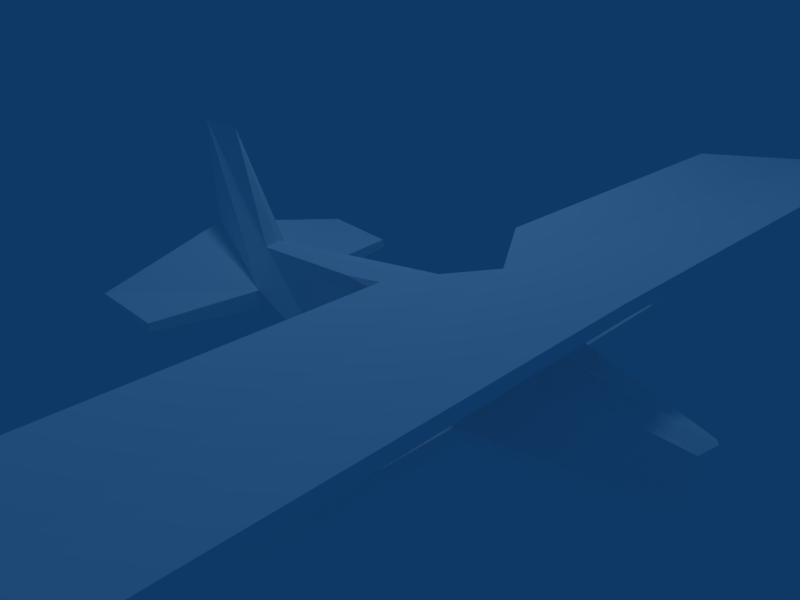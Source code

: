 # Source: PlayerFighter.blend  (saved by Blender 2.49.2; exported with 4.5.12 LTS)
import bpy
from mathutils import Matrix  # noqa: F401  (used for matrix-valued properties, if any)

bpy.ops.wm.read_factory_settings(use_empty=True)
scene = bpy.context.scene
scene.name = 'Scene'

# ---- collections
col_collection_1 = bpy.data.collections.new('Collection 1'); scene.collection.children.link(col_collection_1)

# ---- materials (node trees are filled in below, after node groups)
mat_0 = bpy.data.materials.new('0')
mat_0.alpha_threshold = 0.0
mat_0.diffuse_color = (1.0, 1.0, 1.0, 1.0)
mat_0.roughness = 0.5
mat_0.line_color = (0.0, 0.0, 0.0, 1.0)

# ---- material node trees

# ---- world
world_world = bpy.data.worlds.new('World'); scene.world = world_world
world_world.color = (0.05656, 0.2208, 0.4)
world_world.use_sun_shadow = False
world_world.sun_shadow_jitter_overblur = 0.0
world_world.cycles.sampling_method = 'MANUAL'
world_world.cycles.sample_map_resolution = 256

# ---- cameras
cam_camera = bpy.data.cameras.new('Camera')
cam_camera.passepartout_alpha = 0.2
cam_camera.clip_end = 100.0
cam_camera.lens = 35.0
cam_camera.ortho_scale = 7.314
cam_camera.show_passepartout = False
cam_camera.show_safe_areas = True
cam_camera.dof.focus_distance = 0.0
cam_camera.dof.aperture_fstop = 128.0

# ---- lights
light_spot = bpy.data.lights.new('Spot', 'POINT')
light_spot.transmission_factor = 0.0
light_spot.cutoff_distance = 30.0
light_spot.energy = 469.3
light_spot.shadow_buffer_clip_start = 1.001
light_spot.shadow_soft_size = 1.0
light_spot.shadow_maximum_resolution = 0.006
light_spot.use_absolute_resolution = True
light_spot.cycles.use_multiple_importance_sampling = False

# ---- meshes
me_cuerpo = bpy.data.meshes.new('"cuerpo"')
me_cuerpo.from_pydata([(-3.241, -0.9372, -9.101), (-3.241, -0.9372, -9.463), (-0.0924, -1.182, -9.463), (-0.0924, -1.182, -9.101), (-8.084, 4.056, -9.101), (-8.084, 4.056, -9.463), (-4.935, 4.056, -9.463), (-4.935, 4.056, -9.101), (-3.241, -0.9372, -4.247), (-3.241, -0.9372, -4.608), (-0.0924, -1.182, -4.608), (-0.0924, -1.182, -4.247), (-8.084, 4.056, -4.247), (-8.084, 4.056, -4.608), (-4.935, 4.056, -4.608), (-4.935, 4.056, -4.247), (-3.241, -0.9372, -4.247), (-3.241, -0.9372, -4.608), (-0.0924, -1.182, -4.608), (-0.0924, -1.182, -4.247), (-8.084, 4.056, -4.247), (-8.084, 4.056, -4.608), (-4.935, 4.056, -4.608), (-4.935, 4.056, -4.247), (-3.241, -0.9372, 10.67), (-3.241, -0.9372, 10.31), (-0.0924, -1.182, 10.31), (-0.0924, -1.182, 10.67), (-8.084, 4.056, 10.67), (-8.084, 4.056, 10.31), (-4.935, 4.056, 10.31), (-4.935, 4.056, 10.67), (-3.241, -0.9372, 4.491), (-3.241, -0.9372, 4.129), (-0.0924, -1.182, 4.129), (-0.0924, -1.182, 4.491), (-8.084, 4.056, 4.491), (-8.084, 4.056, 4.129), (-4.935, 4.056, 4.129), (-4.935, 4.056, 4.491), (-11.4, -1.282, -1.053e-06), (-4.976, -1.778, -7.168e-07), (2.165, -1.778, -1.289e-07), (6.306, -1.093, 4.137e-07), (8.759, -0.6668, 7.366e-07), (-12.29, 1.55e-08, -1.074e-06), (10.75, 1.493, 8.326e-07), (-12.29, 1.778, -9.964e-07), (-6.496, 2.362, -4.646e-07), (0.9977, 2.493, 2.51e-07), (6.306, 1.778, 6.983e-07), (10.84, 6.005, 9.521e-07), (-12.03, 5.163e-08, -0.8266), (-4.976, -1.45, -1.184), (1.165, -1.443, -1.474), (6.306, -0.8717, -0.6357), (-4.976, -0.6415, -1.617), (6.306, 5.96e-08, -1.116), (-12.04, 1.568, -0.4856), (-6.496, 2.362, -1.394), (0.9977, 2.309, -0.8229), (6.51, 1.621, -0.4423), (8.657, 6.025, 7.618e-07), (6.509, -0.1821, -5.907), (9.886, 0.2579, -5.931), (6.498, 0.1641, -5.821), (-5.732, 3.563, -3.453e-07), (-5.732, 3.448, -0.6372), (-9.482, 4.135, -14.88), (-7.02, 4.135, -17.33), (-3.469, 4.135, -15.17), (-3.442, 4.135, -2.81), (-9.292, 4.135, -2.132e-07), (-5.266, 4.135, 1.388e-07), (-4.584, -1.371, -11.37), (2.201, -1.436, -11.37), (-4.584, -0.9117, -11.37), (0.8972, -1.436, -14.15), (-3.398, -1.423, -15.51), (2.169, -1.441, -2.321), (-4.976, -1.45, 1.184), (-12.03, -2.063e-08, 0.8266), (-4.976, -0.6415, 1.617), (6.306, -0.8717, 0.6357), (1.165, -1.443, 1.474), (6.306, 0.0, 1.116), (6.498, 0.1641, 5.821), (9.886, 0.2579, 5.931), (6.509, -0.1821, 5.907), (-6.496, 2.362, 1.394), (-12.04, 1.568, 0.4856), (0.9977, 2.309, 0.8229), (6.51, 1.621, 0.4423), (10.75, 1.493, 8.326e-07), (10.84, 6.005, 9.521e-07), (-4.976, -1.778, -7.168e-07), (-11.4, -1.282, -1.053e-06), (2.165, -1.778, -1.289e-07), (6.306, -1.093, 4.137e-07), (8.759, -0.6668, 7.366e-07), (0.9977, 2.493, 2.51e-07), (6.306, 1.778, 6.983e-07), (-5.732, 3.563, -3.453e-07), (-5.732, 3.448, 0.6372), (-12.29, 1.778, -9.964e-07), (-6.496, 2.362, -4.646e-07), (-12.29, 1.55e-08, -1.074e-06), (8.657, 6.025, 7.618e-07), (-3.442, 4.135, 2.81), (-7.02, 4.135, 17.33), (-3.469, 4.135, 15.17), (-9.292, 4.135, -2.132e-07), (-9.482, 4.135, 14.88), (-5.266, 4.135, 1.388e-07), (-4.584, -0.9117, 11.37), (-4.584, -1.371, 11.37), (2.201, -1.436, 11.37), (2.169, -1.441, 2.321), (0.8972, -1.436, 14.15), (-3.398, -1.423, 15.51), (-3.442, 4.3, 2.81), (-5.266, 4.3, 1.46e-07), (-9.292, 4.602, -1.928e-07), (-7.02, 4.3, 17.33), (-9.482, 4.602, 14.88), (-3.469, 4.3, 15.17), (-3.442, 4.3, -2.81), (-5.266, 4.3, 1.46e-07), (-9.292, 4.602, -1.928e-07), (-9.482, 4.602, -14.88), (-7.02, 4.3, -17.33), (-3.469, 4.3, -15.17)], [], [(0, 1, 2, 3), (4, 7, 6, 5), (0, 4, 5, 1), (1, 5, 6, 2), (2, 6, 7, 3), (4, 0, 3, 7), (8, 9, 10, 11), (12, 15, 14, 13), (8, 12, 13, 9), (9, 13, 14, 10), (10, 14, 15, 11), (12, 8, 11, 15), (16, 17, 18, 19), (20, 23, 22, 21), (16, 20, 21, 17), (17, 21, 22, 18), (18, 22, 23, 19), (20, 16, 19, 23), (24, 25, 26, 27), (28, 31, 30, 29), (24, 28, 29, 25), (25, 29, 30, 26), (26, 30, 31, 27), (28, 24, 27, 31), (32, 33, 34, 35), (36, 39, 38, 37), (32, 36, 37, 33), (33, 37, 38, 34), (34, 38, 39, 35), (36, 32, 35, 39), (56, 53, 52), (57, 55, 54), (63, 65, 64), (59, 56, 52), (52, 58, 59), (60, 54, 56), (56, 59, 60), (61, 57, 54), (51, 46, 57), (57, 61, 51), (41, 40, 53), (40, 52, 53), (54, 42, 41), (41, 53, 54), (55, 43, 42), (42, 54, 55), (43, 55, 44), (60, 49, 50), (50, 61, 60), (67, 66, 49), (49, 60, 67), (58, 47, 48), (48, 59, 58), (52, 45, 47), (47, 58, 52), (52, 40, 45), (62, 51, 61), (62, 61, 50), (65, 55, 57), (55, 65, 63), (63, 44, 55), (44, 63, 64), (64, 46, 44), (64, 57, 46), (57, 64, 65), (67, 60, 59), (66, 59, 48), (59, 66, 67), (70, 71, 69), (69, 72, 68), (72, 69, 73), (71, 73, 69), (76, 53, 56), (53, 76, 74), (74, 54, 53), (79, 74, 75), (75, 56, 79), (56, 75, 76), (77, 76, 75), (76, 77, 78), (75, 74, 77), (78, 74, 76), (77, 74, 78), (79, 56, 54), (60, 61, 54), (54, 74, 79), (82, 81, 80), (85, 84, 83), (88, 87, 86), (89, 81, 82), (81, 89, 90), (91, 82, 84), (82, 91, 89), (92, 84, 85), (94, 85, 93), (85, 94, 92), (80, 96, 95), (96, 80, 81), (84, 95, 97), (95, 84, 80), (83, 97, 98), (97, 83, 84), (98, 99, 83), (91, 101, 100), (101, 91, 92), (103, 100, 102), (100, 103, 91), (90, 105, 104), (105, 90, 89), (81, 104, 106), (104, 81, 90), (81, 106, 96), (107, 92, 94), (107, 101, 92), (86, 85, 83), (83, 88, 86), (88, 83, 99), (99, 87, 88), (87, 99, 93), (87, 93, 85), (85, 86, 87), (103, 89, 91), (102, 105, 89), (89, 103, 102), (110, 109, 108), (109, 112, 111), (111, 113, 109), (108, 109, 113), (114, 82, 80), (80, 115, 114), (115, 80, 84), (117, 116, 115), (116, 117, 82), (82, 114, 116), (118, 116, 114), (114, 119, 118), (116, 118, 115), (119, 114, 115), (118, 119, 115), (117, 84, 82), (91, 84, 92), (84, 117, 115), (108, 113, 121, 120), (112, 109, 123, 124), (111, 112, 124, 122), (109, 110, 125, 123), (110, 108, 120, 125), (73, 71, 126, 127), (68, 72, 128, 129), (69, 68, 129, 130), (71, 70, 131, 126), (70, 69, 130, 131), (121, 123, 120), (123, 121, 122), (122, 124, 123), (120, 123, 125), (130, 127, 126), (127, 130, 128), (129, 128, 130), (130, 126, 131)])
_uv = me_cuerpo.uv_layers.new(name='UVTex')
_uv.uv.foreach_set('vector', [0.4487, 0.4904, 0.5007, 0.4904, 0.5007, 0.5425, 0.4487, 0.5425, 0.4487, 0.4904, 0.5007, 0.4904, 0.5007, 0.5425, 0.4487, 0.5425, 0.4487, 0.4904, 0.5007, 0.4904, 0.5007, 0.5425, 0.4487, 0.5425, 0.4487, 0.4904, 0.5007, 0.4904, 0.5007, 0.5425, 0.4487, 0.5425, 0.4487, 0.4904, 0.5007, 0.4904, 0.5007, 0.5425, 0.4487, 0.5425, 0.4487, 0.4904, 0.5007, 0.4904, 0.5007, 0.5425, 0.4487, 0.5425, 0.4487, 0.4904, 0.5007, 0.4904, 0.5007, 0.5425, 0.4487, 0.5425, 0.4487, 0.4904, 0.5007, 0.4904, 0.5007, 0.5425, 0.4487, 0.5425, 0.4487, 0.4904, 0.5007, 0.4904, 0.5007, 0.5425, 0.4487, 0.5425, 0.4487, 0.4904, 0.5007, 0.4904, 0.5007, 0.5425, 0.4487, 0.5425, 0.4487, 0.4904, 0.5007, 0.4904, 0.5007, 0.5425, 0.4487, 0.5425, 0.4487, 0.4904, 0.5007, 0.4904, 0.5007, 0.5425, 0.4487, 0.5425, 0.4487, 0.4904, 0.5007, 0.4904, 0.5007, 0.5425, 0.4487, 0.5425, 0.4487, 0.4904, 0.5007, 0.4904, 0.5007, 0.5425, 0.4487, 0.5425, 0.4487, 0.4904, 0.5007, 0.4904, 0.5007, 0.5425, 0.4487, 0.5425, 0.4487, 0.4904, 0.5007, 0.4904, 0.5007, 0.5425, 0.4487, 0.5425, 0.4487, 0.4904, 0.5007, 0.4904, 0.5007, 0.5425, 0.4487, 0.5425, 0.4487, 0.4904, 0.5007, 0.4904, 0.5007, 0.5425, 0.4487, 0.5425, 0.4487, 0.4904, 0.5007, 0.4904, 0.5007, 0.5425, 0.4487, 0.5425, 0.4487, 0.4904, 0.5007, 0.4904, 0.5007, 0.5425, 0.4487, 0.5425, 0.4487, 0.4904, 0.5007, 0.4904, 0.5007, 0.5425, 0.4487, 0.5425, 0.4487, 0.4904, 0.5007, 0.4904, 0.5007, 0.5425, 0.4487, 0.5425, 0.4487, 0.4904, 0.5007, 0.4904, 0.5007, 0.5425, 0.4487, 0.5425, 0.4487, 0.4904, 0.5007, 0.4904, 0.5007, 0.5425, 0.4487, 0.5425, 0.4487, 0.4904, 0.5007, 0.4904, 0.5007, 0.5425, 0.4487, 0.5425, 0.4487, 0.4904, 0.5007, 0.4904, 0.5007, 0.5425, 0.4487, 0.5425, 0.4487, 0.4904, 0.5007, 0.4904, 0.5007, 0.5425, 0.4487, 0.5425, 0.4487, 0.4904, 0.5007, 0.4904, 0.5007, 0.5425, 0.4487, 0.5425, 0.4487, 0.4904, 0.5007, 0.4904, 0.5007, 0.5425, 0.4487, 0.5425, 0.4487, 0.4904, 0.5007, 0.4904, 0.5007, 0.5425, 0.4487, 0.5425, 0.5515, 0.2405, 0.5515, 0.2261, 0.4689, 0.2519, 0.7634, 0.2505, 0.7634, 0.235, 0.6531, 0.2277, 0.4786, 0.6371, 0.4784, 0.6352, 0.5103, 0.6376, 0.5465, 0.2939, 0.5515, 0.2405, 0.4689, 0.2519, 0.4689, 0.2519, 0.4689, 0.2798, 0.5465, 0.2939, 0.6671, 0.2944, 0.6531, 0.2277, 0.5515, 0.2405, 0.5515, 0.2405, 0.5465, 0.2939, 0.6671, 0.2944, 0.7662, 0.2793, 0.7634, 0.2505, 0.6531, 0.2277, 0.8132, 0.3398, 0.8118, 0.2771, 0.7634, 0.2505, 0.7634, 0.2505, 0.7662, 0.2793, 0.8132, 0.3398, 0.5515, 0.2203, 0.4777, 0.2291, 0.5515, 0.2261, 0.4777, 0.2291, 0.4689, 0.2519, 0.5515, 0.2261, 0.6531, 0.2277, 0.6671, 0.2217, 0.5515, 0.2203, 0.5515, 0.2203, 0.5515, 0.2261, 0.6531, 0.2277, 0.7634, 0.235, 0.7634, 0.231, 0.6671, 0.2217, 0.6671, 0.2217, 0.6531, 0.2277, 0.7634, 0.235, 0.7634, 0.231, 0.7634, 0.235, 0.7978, 0.2386, 0.6671, 0.2944, 0.6671, 0.2977, 0.7634, 0.2821, 0.7634, 0.2821, 0.7662, 0.2793, 0.6671, 0.2944, 0.9092, 0.446, 0.8805, 0.446, 0.8805, 0.6632, 0.8805, 0.6632, 0.9103, 0.6632, 0.9092, 0.446, 0.4689, 0.2798, 0.4654, 0.2835, 0.5465, 0.2939, 0.5465, 0.2939, 0.5465, 0.2939, 0.4689, 0.2798, 0.4689, 0.2519, 0.4654, 0.2519, 0.4654, 0.2835, 0.4654, 0.2835, 0.4689, 0.2798, 0.4689, 0.2519, 0.4689, 0.2519, 0.4777, 0.2291, 0.4654, 0.2519, 0.7825, 0.3401, 0.8132, 0.3398, 0.7662, 0.2793, 0.7825, 0.3401, 0.7662, 0.2793, 0.7634, 0.2821, 0.4784, 0.6352, 0.4526, 0.5153, 0.4526, 0.5218, 0.4526, 0.5153, 0.4784, 0.6352, 0.4786, 0.6371, 0.4786, 0.6371, 0.4921, 0.5067, 0.4526, 0.5153, 0.4921, 0.5067, 0.4786, 0.6371, 0.5103, 0.6376, 0.5103, 0.6376, 0.5083, 0.5067, 0.4921, 0.5067, 0.5103, 0.6376, 0.4526, 0.5218, 0.5083, 0.5067, 0.4526, 0.5218, 0.5103, 0.6376, 0.4784, 0.6352, 0.9092, 0.446, 0.9103, 0.6632, 0.9433, 0.4213, 0.8805, 0.446, 0.9433, 0.4213, 0.8805, 0.4213, 0.9433, 0.4213, 0.8805, 0.446, 0.9092, 0.446, 0.3395, 0.1941, 0.3399, 0.4462, 0.2866, 0.1502, 0.2866, 0.1502, 0.2528, 0.5036, 0.2499, 0.2, 0.2528, 0.5036, 0.2866, 0.1502, 0.3127, 0.5036, 0.3399, 0.4462, 0.3127, 0.5036, 0.2866, 0.1502, 0.2489, 0.2473, 0.2426, 0.4721, 0.2426, 0.4625, 0.2426, 0.4721, 0.2489, 0.2473, 0.2489, 0.2473, 0.2489, 0.2473, 0.3415, 0.4721, 0.2426, 0.4721, 0.3577, 0.447, 0.2489, 0.2473, 0.3582, 0.2473, 0.3582, 0.2473, 0.2426, 0.4625, 0.3577, 0.447, 0.2426, 0.4625, 0.3582, 0.2473, 0.2489, 0.2473, 0.3372, 0.1859, 0.2489, 0.2473, 0.3582, 0.2473, 0.2489, 0.2473, 0.3372, 0.1859, 0.268, 0.1559, 0.3582, 0.2473, 0.2489, 0.2473, 0.3372, 0.1859, 0.268, 0.1559, 0.2489, 0.2473, 0.2489, 0.2473, 0.3372, 0.1859, 0.2489, 0.2473, 0.268, 0.1559, 0.3577, 0.447, 0.2426, 0.4625, 0.3415, 0.4721, 0.6671, 0.2944, 0.7662, 0.2793, 0.6531, 0.2277, 0.3415, 0.4721, 0.2489, 0.2473, 0.3577, 0.447, 0.5515, 0.2405, 0.4689, 0.2519, 0.5515, 0.2261, 0.7634, 0.2505, 0.6531, 0.2277, 0.7634, 0.235, 0.4786, 0.3763, 0.5103, 0.3758, 0.4784, 0.3782, 0.5465, 0.2939, 0.4689, 0.2519, 0.5515, 0.2405, 0.4689, 0.2519, 0.5465, 0.2939, 0.4689, 0.2798, 0.6671, 0.2944, 0.5515, 0.2405, 0.6531, 0.2277, 0.5515, 0.2405, 0.6671, 0.2944, 0.5465, 0.2939, 0.7662, 0.2793, 0.6531, 0.2277, 0.7634, 0.2505, 0.8132, 0.3398, 0.7634, 0.2505, 0.8118, 0.2771, 0.7634, 0.2505, 0.8132, 0.3398, 0.7662, 0.2793, 0.5515, 0.2261, 0.4777, 0.2291, 0.5515, 0.2203, 0.4777, 0.2291, 0.5515, 0.2261, 0.4689, 0.2519, 0.6531, 0.2277, 0.5515, 0.2203, 0.6671, 0.2217, 0.5515, 0.2203, 0.6531, 0.2277, 0.5515, 0.2261, 0.7634, 0.235, 0.6671, 0.2217, 0.7634, 0.231, 0.6671, 0.2217, 0.7634, 0.235, 0.6531, 0.2277, 0.7634, 0.231, 0.7978, 0.2386, 0.7634, 0.235, 0.6671, 0.2944, 0.7634, 0.2821, 0.6671, 0.2977, 0.7634, 0.2821, 0.6671, 0.2944, 0.7662, 0.2793, 0.8518, 0.446, 0.8805, 0.6632, 0.8805, 0.446, 0.8805, 0.6632, 0.8518, 0.446, 0.8508, 0.6632, 0.4689, 0.2798, 0.5465, 0.2939, 0.4654, 0.2835, 0.5465, 0.2939, 0.4689, 0.2798, 0.5465, 0.2939, 0.4689, 0.2519, 0.4654, 0.2835, 0.4654, 0.2519, 0.4654, 0.2835, 0.4689, 0.2519, 0.4689, 0.2798, 0.4689, 0.2519, 0.4654, 0.2519, 0.4777, 0.2291, 0.7825, 0.3401, 0.7662, 0.2793, 0.8132, 0.3398, 0.7825, 0.3401, 0.7634, 0.2821, 0.7662, 0.2793, 0.4784, 0.3782, 0.4526, 0.4916, 0.4526, 0.4981, 0.4526, 0.4981, 0.4786, 0.3763, 0.4784, 0.3782, 0.4786, 0.3763, 0.4526, 0.4981, 0.4921, 0.5067, 0.4921, 0.5067, 0.5103, 0.3758, 0.4786, 0.3763, 0.5103, 0.3758, 0.4921, 0.5067, 0.5083, 0.5067, 0.5103, 0.3758, 0.5083, 0.5067, 0.4526, 0.4916, 0.4526, 0.4916, 0.4784, 0.3782, 0.5103, 0.3758, 0.8518, 0.446, 0.8178, 0.4213, 0.8508, 0.6632, 0.8805, 0.446, 0.8805, 0.4213, 0.8178, 0.4213, 0.8178, 0.4213, 0.8518, 0.446, 0.8805, 0.446, 0.3395, 0.813, 0.2866, 0.857, 0.3399, 0.5609, 0.2866, 0.857, 0.2499, 0.8071, 0.2528, 0.5036, 0.2528, 0.5036, 0.3127, 0.5036, 0.2866, 0.857, 0.3399, 0.5609, 0.2866, 0.857, 0.3127, 0.5036, 0.2489, 0.7491, 0.2426, 0.5339, 0.2426, 0.5244, 0.2426, 0.5244, 0.2489, 0.7491, 0.2489, 0.7491, 0.2489, 0.7491, 0.2426, 0.5244, 0.3415, 0.5244, 0.3577, 0.5495, 0.3582, 0.7491, 0.2489, 0.7491, 0.3582, 0.7491, 0.3577, 0.5495, 0.2426, 0.5339, 0.2426, 0.5339, 0.2489, 0.7491, 0.3582, 0.7491, 0.3372, 0.8105, 0.3582, 0.7491, 0.2489, 0.7491, 0.2489, 0.7491, 0.268, 0.8405, 0.3372, 0.8105, 0.3582, 0.7491, 0.3372, 0.8105, 0.2489, 0.7491, 0.268, 0.8405, 0.2489, 0.7491, 0.2489, 0.7491, 0.3372, 0.8105, 0.268, 0.8405, 0.2489, 0.7491, 0.3577, 0.5495, 0.3415, 0.5244, 0.2426, 0.5339, 0.6671, 0.2944, 0.6531, 0.2277, 0.7662, 0.2793, 0.3415, 0.5244, 0.3577, 0.5495, 0.2489, 0.7491, 0.3399, 0.5609, 0.3127, 0.5036, 0.3127, 0.5036, 0.3399, 0.5609, 0.2499, 0.8071, 0.2866, 0.857, 0.2866, 0.857, 0.2499, 0.8071, 0.2528, 0.5036, 0.2499, 0.8071, 0.2499, 0.8071, 0.2528, 0.5036, 0.2866, 0.857, 0.3395, 0.813, 0.3395, 0.813, 0.2866, 0.857, 0.3395, 0.813, 0.3399, 0.5609, 0.3399, 0.5609, 0.3395, 0.813, 0.3127, 0.5036, 0.3399, 0.4462, 0.3399, 0.4462, 0.3127, 0.5036, 0.2499, 0.2, 0.2528, 0.5036, 0.2528, 0.5036, 0.2499, 0.2, 0.2866, 0.1502, 0.2499, 0.2, 0.2499, 0.2, 0.2866, 0.1502, 0.3399, 0.4462, 0.3395, 0.1941, 0.3395, 0.1941, 0.3399, 0.4462, 0.3395, 0.1941, 0.2866, 0.1502, 0.2866, 0.1502, 0.3395, 0.1941, 0.3127, 0.5036, 0.2866, 0.857, 0.3399, 0.5609, 0.2866, 0.857, 0.3127, 0.5036, 0.2528, 0.5036, 0.2528, 0.5036, 0.2499, 0.8071, 0.2866, 0.857, 0.3399, 0.5609, 0.2866, 0.857, 0.3395, 0.813, 0.2866, 0.1502, 0.3127, 0.5036, 0.3399, 0.4462, 0.3127, 0.5036, 0.2866, 0.1502, 0.2528, 0.5036, 0.2499, 0.2, 0.2528, 0.5036, 0.2866, 0.1502, 0.2866, 0.1502, 0.3399, 0.4462, 0.3395, 0.1941])
_ca = me_cuerpo.color_attributes.new('Col', 'BYTE_COLOR', 'CORNER')
_ca.data.foreach_set('color', [1.0, 1.0, 1.0, 1.0, 1.0, 1.0, 1.0, 1.0, 1.0, 1.0, 1.0, 1.0, 1.0, 1.0, 1.0, 1.0, 1.0, 1.0, 1.0, 1.0, 1.0, 1.0, 1.0, 1.0, 1.0, 1.0, 1.0, 1.0, 1.0, 1.0, 1.0, 1.0, 1.0, 1.0, 1.0, 1.0, 1.0, 1.0, 1.0, 1.0, 1.0, 1.0, 1.0, 1.0, 1.0, 1.0, 1.0, 1.0, 1.0, 1.0, 1.0, 1.0, 1.0, 1.0, 1.0, 1.0, 1.0, 1.0, 1.0, 1.0, 1.0, 1.0, 1.0, 1.0, 1.0, 1.0, 1.0, 1.0, 1.0, 1.0, 1.0, 1.0, 1.0, 1.0, 1.0, 1.0, 1.0, 1.0, 1.0, 1.0, 1.0, 1.0, 1.0, 1.0, 1.0, 1.0, 1.0, 1.0, 1.0, 1.0, 1.0, 1.0, 1.0, 1.0, 1.0, 1.0, 1.0, 1.0, 1.0, 1.0, 1.0, 1.0, 1.0, 1.0, 1.0, 1.0, 1.0, 1.0, 1.0, 1.0, 1.0, 1.0, 1.0, 1.0, 1.0, 1.0, 1.0, 1.0, 1.0, 1.0, 1.0, 1.0, 1.0, 1.0, 1.0, 1.0, 1.0, 1.0, 1.0, 1.0, 1.0, 1.0, 1.0, 1.0, 1.0, 1.0, 1.0, 1.0, 1.0, 1.0, 1.0, 1.0, 1.0, 1.0, 1.0, 1.0, 1.0, 1.0, 1.0, 1.0, 1.0, 1.0, 1.0, 1.0, 1.0, 1.0, 1.0, 1.0, 1.0, 1.0, 1.0, 1.0, 1.0, 1.0, 1.0, 1.0, 1.0, 1.0, 1.0, 1.0, 1.0, 1.0, 1.0, 1.0, 1.0, 1.0, 1.0, 1.0, 1.0, 1.0, 1.0, 1.0, 1.0, 1.0, 1.0, 1.0, 1.0, 1.0, 1.0, 1.0, 1.0, 1.0, 1.0, 1.0, 1.0, 1.0, 1.0, 1.0, 1.0, 1.0, 1.0, 1.0, 1.0, 1.0, 1.0, 1.0, 1.0, 1.0, 1.0, 1.0, 1.0, 1.0, 1.0, 1.0, 1.0, 1.0, 1.0, 1.0, 1.0, 1.0, 1.0, 1.0, 1.0, 1.0, 1.0, 1.0, 1.0, 1.0, 1.0, 1.0, 1.0, 1.0, 1.0, 1.0, 1.0, 1.0, 1.0, 1.0, 1.0, 1.0, 1.0, 1.0, 1.0, 1.0, 1.0, 1.0, 1.0, 1.0, 1.0, 1.0, 1.0, 1.0, 1.0, 1.0, 1.0, 1.0, 1.0, 1.0, 1.0, 1.0, 1.0, 1.0, 1.0, 1.0, 1.0, 1.0, 1.0, 1.0, 1.0, 1.0, 1.0, 1.0, 1.0, 1.0, 1.0, 1.0, 1.0, 1.0, 1.0, 1.0, 1.0, 1.0, 1.0, 1.0, 1.0, 1.0, 1.0, 1.0, 1.0, 1.0, 1.0, 1.0, 1.0, 1.0, 1.0, 1.0, 1.0, 1.0, 1.0, 1.0, 1.0, 1.0, 1.0, 1.0, 1.0, 1.0, 1.0, 1.0, 1.0, 1.0, 1.0, 1.0, 1.0, 1.0, 1.0, 1.0, 1.0, 1.0, 1.0, 1.0, 1.0, 1.0, 1.0, 1.0, 1.0, 1.0, 1.0, 1.0, 1.0, 1.0, 1.0, 1.0, 1.0, 1.0, 1.0, 1.0, 1.0, 1.0, 1.0, 1.0, 1.0, 1.0, 1.0, 1.0, 1.0, 1.0, 1.0, 1.0, 1.0, 1.0, 1.0, 1.0, 1.0, 1.0, 1.0, 1.0, 1.0, 1.0, 1.0, 1.0, 1.0, 1.0, 1.0, 1.0, 1.0, 1.0, 1.0, 1.0, 1.0, 1.0, 1.0, 1.0, 1.0, 1.0, 1.0, 1.0, 1.0, 1.0, 1.0, 1.0, 1.0, 1.0, 1.0, 1.0, 1.0, 1.0, 1.0, 1.0, 1.0, 1.0, 1.0, 1.0, 1.0, 1.0, 1.0, 1.0, 1.0, 1.0, 1.0, 1.0, 1.0, 1.0, 1.0, 1.0, 1.0, 1.0, 1.0, 1.0, 1.0, 1.0, 1.0, 1.0, 1.0, 1.0, 1.0, 1.0, 1.0, 1.0, 1.0, 1.0, 1.0, 1.0, 1.0, 1.0, 1.0, 1.0, 1.0, 1.0, 1.0, 1.0, 1.0, 1.0, 1.0, 1.0, 1.0, 1.0, 1.0, 1.0, 1.0, 1.0, 1.0, 1.0, 1.0, 1.0, 1.0, 1.0, 1.0, 1.0, 1.0, 1.0, 1.0, 1.0, 1.0, 1.0, 1.0, 1.0, 1.0, 1.0, 1.0, 1.0, 1.0, 1.0, 1.0, 1.0, 1.0, 1.0, 1.0, 1.0, 1.0, 1.0, 1.0, 1.0, 1.0, 1.0, 1.0, 1.0, 1.0, 1.0, 1.0, 1.0, 1.0, 1.0, 1.0, 1.0, 1.0, 1.0, 1.0, 1.0, 1.0, 1.0, 1.0, 1.0, 1.0, 1.0, 1.0, 1.0, 1.0, 1.0, 1.0, 1.0, 1.0, 1.0, 1.0, 1.0, 1.0, 1.0, 1.0, 1.0, 1.0, 1.0, 1.0, 1.0, 1.0, 1.0, 1.0, 1.0, 1.0, 1.0, 1.0, 1.0, 1.0, 1.0, 1.0, 1.0, 1.0, 1.0, 1.0, 1.0, 1.0, 1.0, 1.0, 1.0, 1.0, 1.0, 1.0, 1.0, 1.0, 1.0, 1.0, 1.0, 1.0, 1.0, 1.0, 1.0, 1.0, 1.0, 1.0, 1.0, 1.0, 1.0, 1.0, 1.0, 1.0, 1.0, 1.0, 1.0, 1.0, 1.0, 1.0, 1.0, 1.0, 1.0, 1.0, 1.0, 1.0, 1.0, 1.0, 1.0, 1.0, 1.0, 1.0, 1.0, 1.0, 1.0, 1.0, 1.0, 1.0, 1.0, 1.0, 1.0, 1.0, 1.0, 1.0, 1.0, 1.0, 1.0, 1.0, 1.0, 1.0, 1.0, 1.0, 1.0, 1.0, 1.0, 1.0, 1.0, 1.0, 1.0, 1.0, 1.0, 1.0, 1.0, 1.0, 1.0, 1.0, 1.0, 1.0, 1.0, 1.0, 1.0, 1.0, 1.0, 1.0, 1.0, 1.0, 1.0, 1.0, 1.0, 1.0, 1.0, 1.0, 1.0, 1.0, 1.0, 1.0, 1.0, 1.0, 1.0, 1.0, 1.0, 1.0, 1.0, 1.0, 1.0, 1.0, 1.0, 1.0, 1.0, 1.0, 1.0, 1.0, 1.0, 1.0, 1.0, 1.0, 1.0, 1.0, 1.0, 1.0, 1.0, 1.0, 1.0, 1.0, 1.0, 1.0, 1.0, 1.0, 1.0, 1.0, 1.0, 1.0, 1.0, 1.0, 1.0, 1.0, 1.0, 1.0, 1.0, 1.0, 1.0, 1.0, 1.0, 1.0, 1.0, 1.0, 1.0, 1.0, 1.0, 1.0, 1.0, 1.0, 1.0, 1.0, 1.0, 1.0, 1.0, 1.0, 1.0, 1.0, 1.0, 1.0, 1.0, 1.0, 1.0, 1.0, 1.0, 1.0, 1.0, 1.0, 1.0, 1.0, 1.0, 1.0, 1.0, 1.0, 1.0, 1.0, 1.0, 1.0, 1.0, 1.0, 1.0, 1.0, 1.0, 1.0, 1.0, 1.0, 1.0, 1.0, 1.0, 1.0, 1.0, 1.0, 1.0, 1.0, 1.0, 1.0, 1.0, 1.0, 1.0, 1.0, 1.0, 1.0, 1.0, 1.0, 1.0, 1.0, 1.0, 1.0, 1.0, 1.0, 1.0, 1.0, 1.0, 1.0, 1.0, 1.0, 1.0, 1.0, 1.0, 1.0, 1.0, 1.0, 1.0, 1.0, 1.0, 1.0, 1.0, 1.0, 1.0, 1.0, 1.0, 1.0, 1.0, 1.0, 1.0, 1.0, 1.0, 1.0, 1.0, 1.0, 1.0, 1.0, 1.0, 1.0, 1.0, 1.0, 1.0, 1.0, 1.0, 1.0, 1.0, 1.0, 1.0, 1.0, 1.0, 1.0, 1.0, 1.0, 1.0, 1.0, 1.0, 1.0, 1.0, 1.0, 1.0, 1.0, 1.0, 1.0, 1.0, 1.0, 1.0, 1.0, 1.0, 1.0, 1.0, 1.0, 1.0, 1.0, 1.0, 1.0, 1.0, 1.0, 1.0, 1.0, 1.0, 1.0, 1.0, 1.0, 1.0, 1.0, 1.0, 1.0, 1.0, 1.0, 1.0, 1.0, 1.0, 1.0, 1.0, 1.0, 1.0, 1.0, 1.0, 1.0, 1.0, 1.0, 1.0, 1.0, 1.0, 1.0, 1.0, 1.0, 1.0, 1.0, 1.0, 1.0, 1.0, 1.0, 1.0, 1.0, 1.0, 1.0, 1.0, 1.0, 1.0, 1.0, 1.0, 1.0, 1.0, 1.0, 1.0, 1.0, 1.0, 1.0, 1.0, 1.0, 1.0, 1.0, 1.0, 1.0, 1.0, 1.0, 1.0, 1.0, 1.0, 1.0, 1.0, 1.0, 1.0, 1.0, 1.0, 1.0, 1.0, 1.0, 1.0, 1.0, 1.0, 1.0, 1.0, 1.0, 1.0, 1.0, 1.0, 1.0, 1.0, 1.0, 1.0, 1.0, 1.0, 1.0, 1.0, 1.0, 1.0, 1.0, 1.0, 1.0, 1.0, 1.0, 1.0, 1.0, 1.0, 1.0, 1.0, 1.0, 1.0, 1.0, 1.0, 1.0, 1.0, 1.0, 1.0, 1.0, 1.0, 1.0, 1.0, 1.0, 1.0, 1.0, 1.0, 1.0, 1.0, 1.0, 1.0, 1.0, 1.0, 1.0, 1.0, 1.0, 1.0, 1.0, 1.0, 1.0, 1.0, 1.0, 1.0, 1.0, 1.0, 1.0, 1.0, 1.0, 1.0, 1.0, 1.0, 1.0, 1.0, 1.0, 1.0, 1.0, 1.0, 1.0, 1.0, 1.0, 1.0, 1.0, 1.0, 1.0, 1.0, 1.0, 1.0, 1.0, 1.0, 1.0, 1.0, 1.0, 1.0, 1.0, 1.0, 1.0, 1.0, 1.0, 1.0, 1.0, 1.0, 1.0, 1.0, 1.0, 1.0, 1.0, 1.0, 1.0, 1.0, 1.0, 1.0, 1.0, 1.0, 1.0, 1.0, 1.0, 1.0, 1.0, 1.0, 1.0, 1.0, 1.0, 1.0, 1.0, 1.0, 1.0, 1.0, 1.0, 1.0, 1.0, 1.0, 1.0, 1.0, 1.0, 1.0, 1.0, 1.0, 1.0, 1.0, 1.0, 1.0, 1.0, 1.0, 1.0, 1.0, 1.0, 1.0, 1.0, 1.0, 1.0, 1.0, 1.0, 1.0, 1.0, 1.0, 1.0, 1.0, 1.0, 1.0, 1.0, 1.0, 1.0, 1.0, 1.0, 1.0, 1.0, 1.0, 1.0, 1.0, 1.0, 1.0, 1.0, 1.0, 1.0, 1.0, 1.0, 1.0, 1.0, 1.0, 1.0, 1.0, 1.0, 1.0, 1.0, 1.0, 1.0, 1.0, 1.0, 1.0, 1.0, 1.0, 1.0, 1.0, 1.0, 1.0, 1.0, 1.0, 1.0, 1.0, 1.0, 1.0, 1.0, 1.0, 1.0, 1.0, 1.0, 1.0, 1.0, 1.0, 1.0, 1.0, 1.0, 1.0, 1.0, 1.0, 1.0, 1.0, 1.0, 1.0, 1.0, 1.0, 1.0, 1.0, 1.0, 1.0, 1.0, 1.0, 1.0, 1.0, 1.0, 1.0, 1.0, 1.0, 1.0, 1.0, 1.0, 1.0, 1.0, 1.0, 1.0, 1.0, 1.0, 1.0, 1.0, 1.0, 1.0, 1.0, 1.0, 1.0, 1.0, 1.0, 1.0, 1.0, 1.0, 1.0, 1.0, 1.0, 1.0, 1.0, 1.0, 1.0, 1.0, 1.0, 1.0, 1.0, 1.0, 1.0, 1.0, 1.0, 1.0, 1.0, 1.0, 1.0, 1.0, 1.0, 1.0, 1.0, 1.0, 1.0, 1.0, 1.0, 1.0, 1.0, 1.0, 1.0, 1.0, 1.0, 1.0, 1.0, 1.0, 1.0, 1.0, 1.0, 1.0, 1.0, 1.0, 1.0, 1.0, 1.0, 1.0, 1.0, 1.0, 1.0, 1.0, 1.0, 1.0, 1.0, 1.0, 1.0, 1.0, 1.0, 1.0, 1.0, 1.0, 1.0, 1.0, 1.0, 1.0, 1.0, 1.0, 1.0, 1.0, 1.0, 1.0, 1.0, 1.0, 1.0, 1.0, 1.0, 1.0, 1.0, 1.0, 1.0, 1.0, 1.0, 1.0, 1.0, 1.0, 1.0, 1.0, 1.0, 1.0, 1.0, 1.0, 1.0, 1.0, 1.0, 1.0, 1.0, 1.0, 1.0, 1.0, 1.0, 1.0, 1.0, 1.0, 1.0, 1.0, 1.0, 1.0, 1.0, 1.0, 1.0, 1.0, 1.0, 1.0, 1.0, 1.0, 1.0, 1.0, 1.0, 1.0, 1.0, 1.0, 1.0, 1.0, 1.0, 1.0, 1.0, 1.0, 1.0, 1.0, 1.0, 1.0, 1.0, 1.0, 1.0, 1.0, 1.0, 1.0, 1.0, 1.0, 1.0, 1.0, 1.0, 1.0, 1.0, 1.0, 1.0, 1.0, 1.0, 1.0, 1.0, 1.0, 1.0, 1.0, 1.0, 1.0, 1.0, 1.0, 1.0, 1.0, 1.0, 1.0, 1.0, 1.0, 1.0, 1.0, 1.0, 1.0, 1.0, 1.0, 1.0, 1.0, 1.0, 1.0, 1.0, 1.0, 1.0, 1.0, 1.0, 1.0, 1.0, 1.0, 1.0, 1.0, 1.0, 1.0, 1.0, 1.0, 1.0, 1.0, 1.0, 1.0, 1.0, 1.0, 1.0, 1.0, 1.0, 1.0, 1.0, 1.0, 1.0, 1.0, 1.0, 1.0, 1.0, 1.0, 1.0, 1.0, 1.0, 1.0, 1.0, 1.0, 1.0, 1.0, 1.0, 1.0, 1.0, 1.0, 1.0, 1.0, 1.0, 1.0, 1.0, 1.0, 1.0, 1.0, 1.0, 1.0, 1.0, 1.0, 1.0, 1.0, 1.0, 1.0, 1.0, 1.0, 1.0, 1.0, 1.0, 1.0, 1.0, 1.0, 1.0, 1.0, 1.0, 1.0, 1.0, 1.0, 1.0, 1.0, 1.0, 1.0, 1.0, 1.0, 1.0, 1.0, 1.0, 1.0, 1.0, 1.0, 1.0, 1.0, 1.0, 1.0, 1.0, 1.0, 1.0, 1.0, 1.0, 1.0, 1.0, 1.0, 1.0, 1.0, 1.0, 1.0, 1.0, 1.0, 1.0, 1.0, 1.0, 1.0, 1.0, 1.0, 1.0, 1.0, 1.0, 1.0, 1.0, 1.0, 1.0, 1.0, 1.0, 1.0, 1.0, 1.0, 1.0, 1.0, 1.0, 1.0, 1.0, 1.0, 1.0, 1.0, 1.0, 1.0, 1.0, 1.0, 1.0, 1.0, 1.0, 1.0, 1.0, 1.0, 1.0, 1.0, 1.0, 1.0, 1.0, 1.0, 1.0, 1.0, 1.0, 1.0, 1.0, 1.0, 1.0, 1.0, 1.0, 1.0, 1.0, 1.0, 1.0, 1.0, 1.0, 1.0, 1.0, 1.0, 1.0, 1.0, 1.0, 1.0, 1.0, 1.0, 1.0, 1.0, 1.0, 1.0, 1.0, 1.0, 1.0, 1.0, 1.0, 1.0, 1.0, 1.0, 1.0, 1.0, 1.0, 1.0, 1.0, 1.0, 1.0, 1.0, 1.0, 1.0, 1.0, 1.0, 1.0, 1.0, 1.0, 1.0, 1.0, 1.0, 1.0, 1.0, 1.0, 1.0, 1.0, 1.0, 1.0, 1.0, 1.0, 1.0, 1.0, 1.0, 1.0, 1.0, 1.0, 1.0, 1.0, 1.0, 1.0, 1.0, 1.0, 1.0, 1.0, 1.0, 1.0, 1.0, 1.0, 1.0, 1.0, 1.0, 1.0, 1.0, 1.0, 1.0, 1.0, 1.0, 1.0, 1.0, 1.0, 1.0, 1.0, 1.0, 1.0, 1.0, 1.0, 1.0, 1.0, 1.0, 1.0, 1.0, 1.0, 1.0, 1.0, 1.0, 1.0, 1.0, 1.0, 1.0, 1.0, 1.0, 1.0, 1.0, 1.0, 1.0, 1.0, 1.0, 1.0, 1.0, 1.0, 1.0, 1.0, 1.0, 1.0, 1.0, 1.0, 1.0, 1.0, 1.0, 1.0, 1.0, 1.0, 1.0, 1.0, 1.0, 1.0, 1.0, 1.0, 1.0, 1.0, 1.0, 1.0, 1.0, 1.0, 1.0, 1.0, 1.0, 1.0, 1.0, 1.0, 1.0, 1.0, 1.0, 1.0, 1.0, 1.0, 1.0, 1.0, 1.0, 1.0, 1.0, 1.0, 1.0, 1.0, 1.0, 1.0, 1.0, 1.0, 1.0, 1.0, 1.0, 1.0, 1.0, 1.0, 1.0, 1.0, 1.0, 1.0, 1.0, 1.0, 1.0, 1.0, 1.0, 1.0, 1.0, 1.0, 1.0, 1.0, 1.0, 1.0, 1.0, 1.0, 1.0, 1.0, 1.0, 1.0, 1.0, 1.0, 1.0, 1.0, 1.0, 1.0, 1.0, 1.0, 1.0, 1.0, 1.0, 1.0, 1.0, 1.0, 1.0, 1.0, 1.0, 1.0, 1.0, 1.0, 1.0, 1.0, 1.0, 1.0, 1.0, 1.0, 1.0, 1.0, 1.0, 1.0, 1.0, 1.0, 1.0, 1.0, 1.0, 1.0, 1.0, 1.0, 1.0, 1.0, 1.0, 1.0, 1.0, 1.0, 1.0, 1.0, 1.0, 1.0, 1.0, 1.0, 1.0, 1.0, 1.0, 1.0, 1.0, 1.0, 1.0, 1.0, 1.0, 1.0, 1.0, 1.0, 1.0, 1.0, 1.0, 1.0, 1.0, 1.0, 1.0, 1.0, 1.0, 1.0, 1.0, 1.0, 1.0, 1.0, 1.0, 1.0, 1.0, 1.0, 1.0, 1.0, 1.0, 1.0, 1.0, 1.0, 1.0, 1.0, 1.0, 1.0, 1.0, 1.0, 1.0, 1.0, 1.0, 1.0, 1.0, 1.0, 1.0, 1.0, 1.0, 1.0, 1.0, 1.0, 1.0, 1.0, 1.0, 1.0, 1.0, 1.0, 1.0, 1.0, 1.0, 1.0, 1.0, 1.0, 1.0, 1.0, 1.0, 1.0, 1.0, 1.0, 1.0, 1.0, 1.0, 1.0, 1.0, 1.0, 1.0, 1.0, 1.0, 1.0, 1.0, 1.0, 1.0, 1.0, 1.0, 1.0, 1.0, 1.0, 1.0, 1.0, 1.0, 1.0, 1.0, 1.0, 1.0, 1.0, 1.0, 1.0, 1.0, 1.0, 1.0, 1.0, 1.0, 1.0, 1.0, 1.0, 1.0, 1.0, 1.0, 1.0, 1.0, 1.0, 1.0, 1.0, 1.0, 1.0, 1.0, 1.0, 1.0, 1.0, 1.0, 1.0, 1.0, 1.0, 1.0, 1.0, 1.0, 1.0, 1.0, 1.0, 1.0, 1.0, 1.0, 1.0, 1.0, 1.0, 1.0, 1.0, 1.0, 1.0, 1.0, 1.0, 1.0, 1.0, 1.0, 1.0, 1.0, 1.0, 1.0, 1.0, 1.0, 1.0, 1.0, 1.0, 1.0, 1.0, 1.0, 1.0, 1.0, 1.0, 1.0, 1.0, 1.0, 1.0, 1.0, 1.0, 1.0, 1.0, 1.0, 1.0, 1.0, 1.0, 1.0, 1.0, 1.0, 1.0, 1.0, 1.0, 1.0, 1.0, 1.0, 1.0, 1.0, 1.0, 1.0, 1.0, 1.0, 1.0, 1.0, 1.0, 1.0, 1.0, 1.0, 1.0, 1.0, 1.0, 1.0, 1.0, 1.0, 1.0, 1.0, 1.0, 1.0, 1.0, 1.0, 1.0, 1.0, 1.0, 1.0, 1.0, 1.0, 1.0, 1.0, 1.0, 1.0, 1.0, 1.0, 1.0, 1.0, 1.0, 1.0, 1.0, 1.0, 1.0, 1.0, 1.0, 1.0, 1.0, 1.0, 1.0, 1.0, 1.0, 1.0, 1.0, 1.0, 1.0, 1.0, 1.0, 1.0, 1.0, 1.0, 1.0, 1.0, 1.0, 1.0, 1.0, 1.0, 1.0, 1.0, 1.0, 1.0, 1.0, 1.0, 1.0, 1.0, 1.0, 1.0, 1.0, 1.0, 1.0, 1.0, 1.0, 1.0, 1.0, 1.0, 1.0, 1.0, 1.0, 1.0, 1.0, 1.0, 1.0, 1.0, 1.0, 1.0, 1.0, 1.0, 1.0, 1.0, 1.0, 1.0, 1.0, 1.0, 1.0, 1.0, 1.0, 1.0, 1.0, 1.0, 1.0, 1.0, 1.0, 1.0, 1.0, 1.0, 1.0, 1.0, 1.0, 1.0, 1.0, 1.0, 1.0, 1.0, 1.0, 1.0, 1.0, 1.0, 1.0, 1.0, 1.0, 1.0, 1.0, 1.0, 1.0, 1.0, 1.0, 1.0, 1.0, 1.0, 1.0, 1.0, 1.0, 1.0, 1.0, 1.0, 1.0, 1.0, 1.0, 1.0, 1.0, 1.0, 1.0, 1.0, 1.0, 1.0, 1.0, 1.0, 1.0, 1.0, 1.0, 1.0, 1.0, 1.0, 1.0, 1.0, 1.0, 1.0, 1.0, 1.0, 1.0, 1.0, 1.0, 1.0, 1.0, 1.0, 1.0, 1.0, 1.0, 1.0, 1.0, 1.0, 1.0, 1.0, 1.0, 1.0, 1.0, 1.0, 1.0, 1.0, 1.0, 1.0, 1.0, 1.0, 1.0])
me_cuerpo.materials.append(mat_0)
me_cuerpo.use_remesh_preserve_volume = False
me_cuerpo.use_remesh_preserve_attributes = False
me_cuerpo.use_mirror_vertex_groups = False
me_cuerpo.update()

# ---- objects
ob_cuerpo = bpy.data.objects.new('"cuerpo"', me_cuerpo)
ob_lamp = bpy.data.objects.new('Lamp', light_spot)
ob_camera = bpy.data.objects.new('Camera', cam_camera)

# ---- transforms, parenting, visibility, modifiers, constraints
ob_cuerpo.location = (0.1636, 0.0, -0.088)
ob_cuerpo.rotation_euler = (1.571, -0.0, -3.142)
ob_cuerpo.scale = (0.3997, 0.3997, 0.4)
ob_cuerpo.lock_rotations_4d = False
ob_cuerpo.empty_display_type = 'ARROWS'
ob_cuerpo.lineart.crease_threshold = 0.0
ob_lamp.location = (-1.336, 1.005, 10.88)
ob_lamp.rotation_euler = (0.6503, 0.05522, 1.866)
ob_lamp.lock_rotations_4d = False
ob_lamp.empty_display_type = 'ARROWS'
ob_lamp.color = (0.0, 0.0, 0.0, 0.0)
ob_lamp.lineart.crease_threshold = 0.0
ob_camera.location = (7.481, -6.508, 5.344)
ob_camera.rotation_euler = (1.109, 0.01082, 0.8149)
ob_camera.lock_rotations_4d = False
ob_camera.empty_display_type = 'ARROWS'
ob_camera.color = (0.0, 0.0, 0.0, 0.0)
ob_camera.display_type = 'WIRE'
ob_camera.lineart.crease_threshold = 0.0

# ---- collection membership
col_collection_1.objects.link(ob_cuerpo)
col_collection_1.objects.link(ob_lamp)
col_collection_1.objects.link(ob_camera)

# ---- scene / render settings (as saved in the file)
scene.camera = ob_camera
scene.frame_start = 1; scene.frame_end = 250; scene.frame_set(1)
scene.render.engine = 'BLENDER_EEVEE_NEXT'
scene.render.image_settings.file_format = 'JPEG'
scene.render.image_settings.color_mode = 'RGB'
scene.render.image_settings.compression = 90
scene.render.resolution_x = 800
scene.render.resolution_y = 600
scene.render.pixel_aspect_x = 100.0
scene.render.pixel_aspect_y = 100.0
scene.render.fps = 25
scene.render.dither_intensity = 0.0
scene.render.use_compositing = False
scene.render.use_sequencer = False
scene.render.bake_margin = 2
scene.render.bake_bias = 0.0
scene.render.use_stamp_time = False
scene.render.use_stamp_date = False
scene.render.use_stamp_frame = False
scene.render.use_stamp_camera = False
scene.render.use_stamp_scene = False
scene.render.use_stamp_filename = False
scene.render.use_stamp_render_time = False
scene.render.stamp_font_size = 0
scene.cycles.use_denoising = False
scene.cycles.samples = 10
scene.cycles.sampling_pattern = 'TABULATED_SOBOL'
scene.cycles.light_sampling_threshold = 0.0
scene.cycles.use_adaptive_sampling = False
scene.cycles.use_light_tree = False
scene.cycles.blur_glossy = 0.0
scene.cycles.volume_bounces = 1
scene.cycles.pixel_filter_type = 'GAUSSIAN'
scene.cycles.sample_clamp_indirect = 0.0
scene.view_settings.view_transform = 'Raw'
bpy.context.view_layer.update()
